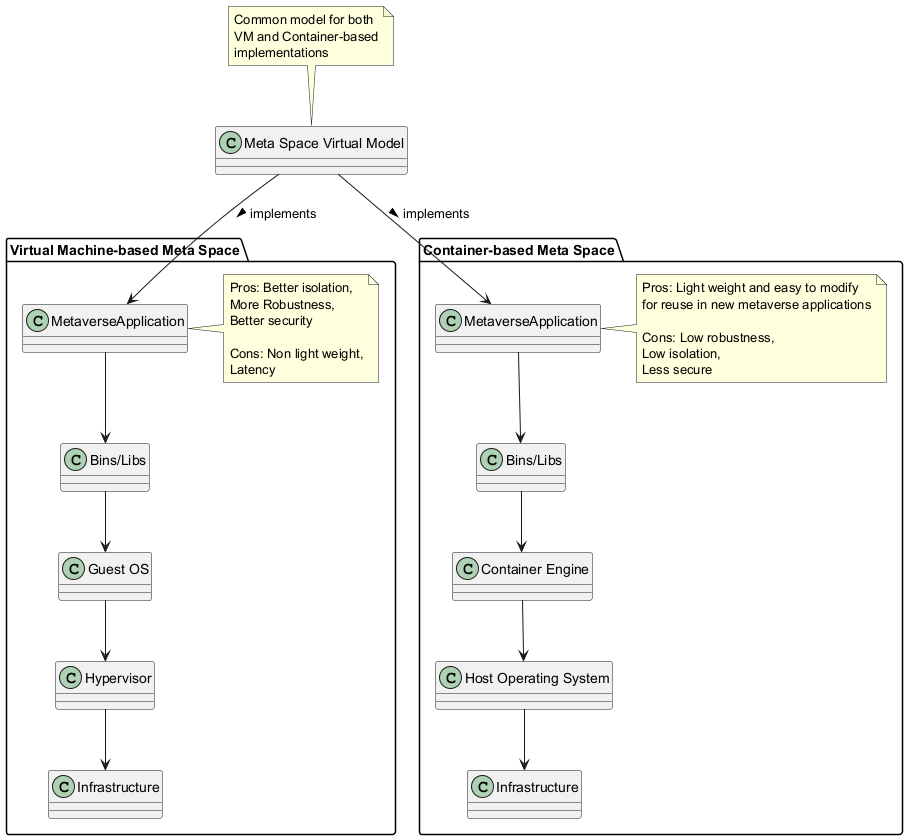

The diagram above was rendered by PlantUML. Its source (embedded in the PNG):
@startuml
package "Virtual Machine-based Meta Space" {
  class "MetaverseApplication" as VmApp
  class "Bins/Libs" as VmBins
  class "Guest OS" as VmOS
  class "Hypervisor" as VmHyper
  class "Infrastructure" as VmInfra
  
  VmApp --> VmBins
  VmBins --> VmOS
  VmOS --> VmHyper
  VmHyper --> VmInfra
  
  note right of VmApp
    Pros: Better isolation,
    More Robustness,
    Better security
    
    Cons: Non light weight,
    Latency
  end note
}

package "Container-based Meta Space" {
  class "MetaverseApplication" as ContApp
  class "Bins/Libs" as ContBins
  class "Container Engine" as ContEngine
  class "Host Operating System" as ContOS
  class "Infrastructure" as ContInfra
  
  ContApp --> ContBins
  ContBins --> ContEngine
  ContEngine --> ContOS
  ContOS --> ContInfra
  
  note right of ContApp
    Pros: Light weight and easy to modify
    for reuse in new metaverse applications
    
    Cons: Low robustness,
    Low isolation,
    Less secure
  end note
}

class "Meta Space Virtual Model" as MetaModel
MetaModel --> VmApp : implements >
MetaModel --> ContApp : implements >

note top of MetaModel
  Common model for both
  VM and Container-based
  implementations
end note
@enduml